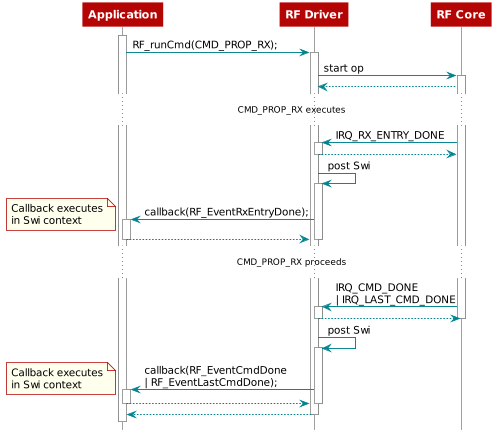

The diagram above was rendered by PlantUML. Its source (embedded in the PNG):
@startuml
skinparam backgroundColor transparent

hide footbox

scale max 900 width

skinparam sequenceArrow {
    Color #00838f
    Thickness 1.2
}


skinparam sequenceParticipant {
    BackgroundColor #b40404
    BorderColor #b40404
    BorderThickness 0
    FontColor #fff
    FontStyle bold
}

skinparam sequenceLifeLineBorderColor #888

skinparam note {
    BackgroundColor #ffe
    BorderColor #b40404
}

skinparam sequenceDivider {
    BackgroundColor #b40404
    BorderColor #b40404
    FontColor #fff
    BorderThickness 0
}

skinparam sequenceGroup {
    BackgroundColor #b40404
    BorderColor #b40404
    HeaderFontColor #fff
    HeaderFontStyle italics
    BorderThickness 1.5
}

skinparam shadowing false

skinParam state {
  BorderColor #b40404
  BackgroundColor transparent
  ArrowColor #00838f
  StartColor #00838f
  EndColor #00838f
}

skinParam activity {
  BorderColor #b40404
  BackgroundColor transparent
  ArrowColor #00838f
  StartColor #00838f
  EndColor #00838f
  BarColor #00838f
}
scale 0.8
hide footbox

participant Application as app
participant "RF Driver" as driver
participant "RF Core" as rf

activate app
app -> driver : RF_runCmd(CMD_PROP_RX);
activate driver
driver -> rf : start op
activate rf
driver <-- rf

...CMD_PROP_RX executes...

driver <- rf : IRQ_RX_ENTRY_DONE
activate driver
driver --> rf
deactivate driver
driver -> driver : post Swi
activate driver
app <- driver : callback(RF_EventRxEntryDone);
activate app
note left
    Callback executes
    in Swi context
end note
app --> driver
deactivate app
deactivate driver

...CMD_PROP_RX proceeds...

driver <- rf : IRQ_CMD_DONE\n| IRQ_LAST_CMD_DONE
activate driver
driver --> rf
deactivate rf
deactivate driver
driver -> driver : post Swi
activate driver
app <- driver : callback(RF_EventCmdDone\n| RF_EventLastCmdDone);
activate app
note left
    Callback executes
    in Swi context
end note
app --> driver
deactivate app
deactivate driver

app <-- driver
deactivate driver

@enduml